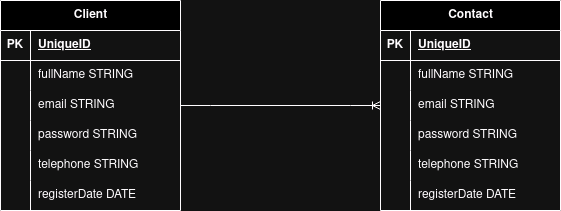

The diagram above was exported from draw.io. Its source (the exported page's mxGraphModel, read from the mxfile embedded in the PNG):
<mxGraphModel dx="419" dy="243" grid="1" gridSize="10" guides="1" tooltips="1" connect="1" arrows="1" fold="1" page="1" pageScale="1" pageWidth="827" pageHeight="1169" math="0" shadow="0">
  <root>
    <mxCell id="0" />
    <mxCell id="1" parent="0" />
    <mxCell id="cqmRV4apq8ky_4rxhF9f-1" value="Client" style="shape=table;startSize=30;container=1;collapsible=1;childLayout=tableLayout;fixedRows=1;rowLines=0;fontStyle=1;align=center;resizeLast=1;html=1;" parent="1" vertex="1">
      <mxGeometry x="120" y="300" width="180" height="210" as="geometry" />
    </mxCell>
    <mxCell id="cqmRV4apq8ky_4rxhF9f-2" value="" style="shape=tableRow;horizontal=0;startSize=0;swimlaneHead=0;swimlaneBody=0;fillColor=none;collapsible=0;dropTarget=0;points=[[0,0.5],[1,0.5]];portConstraint=eastwest;top=0;left=0;right=0;bottom=1;" parent="cqmRV4apq8ky_4rxhF9f-1" vertex="1">
      <mxGeometry y="30" width="180" height="30" as="geometry" />
    </mxCell>
    <mxCell id="cqmRV4apq8ky_4rxhF9f-3" value="PK" style="shape=partialRectangle;connectable=0;fillColor=none;top=0;left=0;bottom=0;right=0;fontStyle=1;overflow=hidden;whiteSpace=wrap;html=1;" parent="cqmRV4apq8ky_4rxhF9f-2" vertex="1">
      <mxGeometry width="30" height="30" as="geometry">
        <mxRectangle width="30" height="30" as="alternateBounds" />
      </mxGeometry>
    </mxCell>
    <mxCell id="cqmRV4apq8ky_4rxhF9f-4" value="UniqueID" style="shape=partialRectangle;connectable=0;fillColor=none;top=0;left=0;bottom=0;right=0;align=left;spacingLeft=6;fontStyle=5;overflow=hidden;whiteSpace=wrap;html=1;" parent="cqmRV4apq8ky_4rxhF9f-2" vertex="1">
      <mxGeometry x="30" width="150" height="30" as="geometry">
        <mxRectangle width="150" height="30" as="alternateBounds" />
      </mxGeometry>
    </mxCell>
    <mxCell id="cqmRV4apq8ky_4rxhF9f-5" value="" style="shape=tableRow;horizontal=0;startSize=0;swimlaneHead=0;swimlaneBody=0;fillColor=none;collapsible=0;dropTarget=0;points=[[0,0.5],[1,0.5]];portConstraint=eastwest;top=0;left=0;right=0;bottom=0;" parent="cqmRV4apq8ky_4rxhF9f-1" vertex="1">
      <mxGeometry y="60" width="180" height="30" as="geometry" />
    </mxCell>
    <mxCell id="cqmRV4apq8ky_4rxhF9f-6" value="" style="shape=partialRectangle;connectable=0;fillColor=none;top=0;left=0;bottom=0;right=0;editable=1;overflow=hidden;whiteSpace=wrap;html=1;" parent="cqmRV4apq8ky_4rxhF9f-5" vertex="1">
      <mxGeometry width="30" height="30" as="geometry">
        <mxRectangle width="30" height="30" as="alternateBounds" />
      </mxGeometry>
    </mxCell>
    <mxCell id="cqmRV4apq8ky_4rxhF9f-7" value="fullName STRING" style="shape=partialRectangle;connectable=0;fillColor=none;top=0;left=0;bottom=0;right=0;align=left;spacingLeft=6;overflow=hidden;whiteSpace=wrap;html=1;" parent="cqmRV4apq8ky_4rxhF9f-5" vertex="1">
      <mxGeometry x="30" width="150" height="30" as="geometry">
        <mxRectangle width="150" height="30" as="alternateBounds" />
      </mxGeometry>
    </mxCell>
    <mxCell id="cqmRV4apq8ky_4rxhF9f-8" value="" style="shape=tableRow;horizontal=0;startSize=0;swimlaneHead=0;swimlaneBody=0;fillColor=none;collapsible=0;dropTarget=0;points=[[0,0.5],[1,0.5]];portConstraint=eastwest;top=0;left=0;right=0;bottom=0;" parent="cqmRV4apq8ky_4rxhF9f-1" vertex="1">
      <mxGeometry y="90" width="180" height="30" as="geometry" />
    </mxCell>
    <mxCell id="cqmRV4apq8ky_4rxhF9f-9" value="" style="shape=partialRectangle;connectable=0;fillColor=none;top=0;left=0;bottom=0;right=0;editable=1;overflow=hidden;whiteSpace=wrap;html=1;" parent="cqmRV4apq8ky_4rxhF9f-8" vertex="1">
      <mxGeometry width="30" height="30" as="geometry">
        <mxRectangle width="30" height="30" as="alternateBounds" />
      </mxGeometry>
    </mxCell>
    <mxCell id="cqmRV4apq8ky_4rxhF9f-10" value="email STRING" style="shape=partialRectangle;connectable=0;fillColor=none;top=0;left=0;bottom=0;right=0;align=left;spacingLeft=6;overflow=hidden;whiteSpace=wrap;html=1;" parent="cqmRV4apq8ky_4rxhF9f-8" vertex="1">
      <mxGeometry x="30" width="150" height="30" as="geometry">
        <mxRectangle width="150" height="30" as="alternateBounds" />
      </mxGeometry>
    </mxCell>
    <mxCell id="cqmRV4apq8ky_4rxhF9f-11" value="" style="shape=tableRow;horizontal=0;startSize=0;swimlaneHead=0;swimlaneBody=0;fillColor=none;collapsible=0;dropTarget=0;points=[[0,0.5],[1,0.5]];portConstraint=eastwest;top=0;left=0;right=0;bottom=0;" parent="cqmRV4apq8ky_4rxhF9f-1" vertex="1">
      <mxGeometry y="120" width="180" height="30" as="geometry" />
    </mxCell>
    <mxCell id="cqmRV4apq8ky_4rxhF9f-12" value="" style="shape=partialRectangle;connectable=0;fillColor=none;top=0;left=0;bottom=0;right=0;editable=1;overflow=hidden;whiteSpace=wrap;html=1;" parent="cqmRV4apq8ky_4rxhF9f-11" vertex="1">
      <mxGeometry width="30" height="30" as="geometry">
        <mxRectangle width="30" height="30" as="alternateBounds" />
      </mxGeometry>
    </mxCell>
    <mxCell id="cqmRV4apq8ky_4rxhF9f-13" value="password STRING" style="shape=partialRectangle;connectable=0;fillColor=none;top=0;left=0;bottom=0;right=0;align=left;spacingLeft=6;overflow=hidden;whiteSpace=wrap;html=1;" parent="cqmRV4apq8ky_4rxhF9f-11" vertex="1">
      <mxGeometry x="30" width="150" height="30" as="geometry">
        <mxRectangle width="150" height="30" as="alternateBounds" />
      </mxGeometry>
    </mxCell>
    <mxCell id="cqmRV4apq8ky_4rxhF9f-27" style="shape=tableRow;horizontal=0;startSize=0;swimlaneHead=0;swimlaneBody=0;fillColor=none;collapsible=0;dropTarget=0;points=[[0,0.5],[1,0.5]];portConstraint=eastwest;top=0;left=0;right=0;bottom=0;" parent="cqmRV4apq8ky_4rxhF9f-1" vertex="1">
      <mxGeometry y="150" width="180" height="30" as="geometry" />
    </mxCell>
    <mxCell id="cqmRV4apq8ky_4rxhF9f-28" style="shape=partialRectangle;connectable=0;fillColor=none;top=0;left=0;bottom=0;right=0;editable=1;overflow=hidden;whiteSpace=wrap;html=1;" parent="cqmRV4apq8ky_4rxhF9f-27" vertex="1">
      <mxGeometry width="30" height="30" as="geometry">
        <mxRectangle width="30" height="30" as="alternateBounds" />
      </mxGeometry>
    </mxCell>
    <mxCell id="cqmRV4apq8ky_4rxhF9f-29" value="telephone STRING" style="shape=partialRectangle;connectable=0;fillColor=none;top=0;left=0;bottom=0;right=0;align=left;spacingLeft=6;overflow=hidden;whiteSpace=wrap;html=1;" parent="cqmRV4apq8ky_4rxhF9f-27" vertex="1">
      <mxGeometry x="30" width="150" height="30" as="geometry">
        <mxRectangle width="150" height="30" as="alternateBounds" />
      </mxGeometry>
    </mxCell>
    <mxCell id="dH5KitQIiXsHUWw9_ALF-1" style="shape=tableRow;horizontal=0;startSize=0;swimlaneHead=0;swimlaneBody=0;fillColor=none;collapsible=0;dropTarget=0;points=[[0,0.5],[1,0.5]];portConstraint=eastwest;top=0;left=0;right=0;bottom=0;" parent="cqmRV4apq8ky_4rxhF9f-1" vertex="1">
      <mxGeometry y="180" width="180" height="30" as="geometry" />
    </mxCell>
    <mxCell id="dH5KitQIiXsHUWw9_ALF-2" style="shape=partialRectangle;connectable=0;fillColor=none;top=0;left=0;bottom=0;right=0;editable=1;overflow=hidden;whiteSpace=wrap;html=1;" parent="dH5KitQIiXsHUWw9_ALF-1" vertex="1">
      <mxGeometry width="30" height="30" as="geometry">
        <mxRectangle width="30" height="30" as="alternateBounds" />
      </mxGeometry>
    </mxCell>
    <mxCell id="dH5KitQIiXsHUWw9_ALF-3" value="registerDate DATE" style="shape=partialRectangle;connectable=0;fillColor=none;top=0;left=0;bottom=0;right=0;align=left;spacingLeft=6;overflow=hidden;whiteSpace=wrap;html=1;" parent="dH5KitQIiXsHUWw9_ALF-1" vertex="1">
      <mxGeometry x="30" width="150" height="30" as="geometry">
        <mxRectangle width="150" height="30" as="alternateBounds" />
      </mxGeometry>
    </mxCell>
    <mxCell id="cqmRV4apq8ky_4rxhF9f-14" value="Contact" style="shape=table;startSize=30;container=1;collapsible=1;childLayout=tableLayout;fixedRows=1;rowLines=0;fontStyle=1;align=center;resizeLast=1;html=1;" parent="1" vertex="1">
      <mxGeometry x="500" y="300" width="180" height="210" as="geometry" />
    </mxCell>
    <mxCell id="cqmRV4apq8ky_4rxhF9f-15" value="" style="shape=tableRow;horizontal=0;startSize=0;swimlaneHead=0;swimlaneBody=0;fillColor=none;collapsible=0;dropTarget=0;points=[[0,0.5],[1,0.5]];portConstraint=eastwest;top=0;left=0;right=0;bottom=1;" parent="cqmRV4apq8ky_4rxhF9f-14" vertex="1">
      <mxGeometry y="30" width="180" height="30" as="geometry" />
    </mxCell>
    <mxCell id="cqmRV4apq8ky_4rxhF9f-16" value="PK" style="shape=partialRectangle;connectable=0;fillColor=none;top=0;left=0;bottom=0;right=0;fontStyle=1;overflow=hidden;whiteSpace=wrap;html=1;" parent="cqmRV4apq8ky_4rxhF9f-15" vertex="1">
      <mxGeometry width="30" height="30" as="geometry">
        <mxRectangle width="30" height="30" as="alternateBounds" />
      </mxGeometry>
    </mxCell>
    <mxCell id="cqmRV4apq8ky_4rxhF9f-17" value="UniqueID" style="shape=partialRectangle;connectable=0;fillColor=none;top=0;left=0;bottom=0;right=0;align=left;spacingLeft=6;fontStyle=5;overflow=hidden;whiteSpace=wrap;html=1;" parent="cqmRV4apq8ky_4rxhF9f-15" vertex="1">
      <mxGeometry x="30" width="150" height="30" as="geometry">
        <mxRectangle width="150" height="30" as="alternateBounds" />
      </mxGeometry>
    </mxCell>
    <mxCell id="cqmRV4apq8ky_4rxhF9f-18" value="" style="shape=tableRow;horizontal=0;startSize=0;swimlaneHead=0;swimlaneBody=0;fillColor=none;collapsible=0;dropTarget=0;points=[[0,0.5],[1,0.5]];portConstraint=eastwest;top=0;left=0;right=0;bottom=0;" parent="cqmRV4apq8ky_4rxhF9f-14" vertex="1">
      <mxGeometry y="60" width="180" height="30" as="geometry" />
    </mxCell>
    <mxCell id="cqmRV4apq8ky_4rxhF9f-19" value="" style="shape=partialRectangle;connectable=0;fillColor=none;top=0;left=0;bottom=0;right=0;editable=1;overflow=hidden;whiteSpace=wrap;html=1;" parent="cqmRV4apq8ky_4rxhF9f-18" vertex="1">
      <mxGeometry width="30" height="30" as="geometry">
        <mxRectangle width="30" height="30" as="alternateBounds" />
      </mxGeometry>
    </mxCell>
    <mxCell id="cqmRV4apq8ky_4rxhF9f-20" value="fullName STRING" style="shape=partialRectangle;connectable=0;fillColor=none;top=0;left=0;bottom=0;right=0;align=left;spacingLeft=6;overflow=hidden;whiteSpace=wrap;html=1;" parent="cqmRV4apq8ky_4rxhF9f-18" vertex="1">
      <mxGeometry x="30" width="150" height="30" as="geometry">
        <mxRectangle width="150" height="30" as="alternateBounds" />
      </mxGeometry>
    </mxCell>
    <mxCell id="cqmRV4apq8ky_4rxhF9f-21" value="" style="shape=tableRow;horizontal=0;startSize=0;swimlaneHead=0;swimlaneBody=0;fillColor=none;collapsible=0;dropTarget=0;points=[[0,0.5],[1,0.5]];portConstraint=eastwest;top=0;left=0;right=0;bottom=0;" parent="cqmRV4apq8ky_4rxhF9f-14" vertex="1">
      <mxGeometry y="90" width="180" height="30" as="geometry" />
    </mxCell>
    <mxCell id="cqmRV4apq8ky_4rxhF9f-22" value="" style="shape=partialRectangle;connectable=0;fillColor=none;top=0;left=0;bottom=0;right=0;editable=1;overflow=hidden;whiteSpace=wrap;html=1;" parent="cqmRV4apq8ky_4rxhF9f-21" vertex="1">
      <mxGeometry width="30" height="30" as="geometry">
        <mxRectangle width="30" height="30" as="alternateBounds" />
      </mxGeometry>
    </mxCell>
    <mxCell id="cqmRV4apq8ky_4rxhF9f-23" value="email STRING" style="shape=partialRectangle;connectable=0;fillColor=none;top=0;left=0;bottom=0;right=0;align=left;spacingLeft=6;overflow=hidden;whiteSpace=wrap;html=1;" parent="cqmRV4apq8ky_4rxhF9f-21" vertex="1">
      <mxGeometry x="30" width="150" height="30" as="geometry">
        <mxRectangle width="150" height="30" as="alternateBounds" />
      </mxGeometry>
    </mxCell>
    <mxCell id="cqmRV4apq8ky_4rxhF9f-24" value="" style="shape=tableRow;horizontal=0;startSize=0;swimlaneHead=0;swimlaneBody=0;fillColor=none;collapsible=0;dropTarget=0;points=[[0,0.5],[1,0.5]];portConstraint=eastwest;top=0;left=0;right=0;bottom=0;" parent="cqmRV4apq8ky_4rxhF9f-14" vertex="1">
      <mxGeometry y="120" width="180" height="30" as="geometry" />
    </mxCell>
    <mxCell id="cqmRV4apq8ky_4rxhF9f-25" value="" style="shape=partialRectangle;connectable=0;fillColor=none;top=0;left=0;bottom=0;right=0;editable=1;overflow=hidden;whiteSpace=wrap;html=1;" parent="cqmRV4apq8ky_4rxhF9f-24" vertex="1">
      <mxGeometry width="30" height="30" as="geometry">
        <mxRectangle width="30" height="30" as="alternateBounds" />
      </mxGeometry>
    </mxCell>
    <mxCell id="cqmRV4apq8ky_4rxhF9f-26" value="password STRING" style="shape=partialRectangle;connectable=0;fillColor=none;top=0;left=0;bottom=0;right=0;align=left;spacingLeft=6;overflow=hidden;whiteSpace=wrap;html=1;" parent="cqmRV4apq8ky_4rxhF9f-24" vertex="1">
      <mxGeometry x="30" width="150" height="30" as="geometry">
        <mxRectangle width="150" height="30" as="alternateBounds" />
      </mxGeometry>
    </mxCell>
    <mxCell id="cqmRV4apq8ky_4rxhF9f-30" style="shape=tableRow;horizontal=0;startSize=0;swimlaneHead=0;swimlaneBody=0;fillColor=none;collapsible=0;dropTarget=0;points=[[0,0.5],[1,0.5]];portConstraint=eastwest;top=0;left=0;right=0;bottom=0;" parent="cqmRV4apq8ky_4rxhF9f-14" vertex="1">
      <mxGeometry y="150" width="180" height="30" as="geometry" />
    </mxCell>
    <mxCell id="cqmRV4apq8ky_4rxhF9f-31" style="shape=partialRectangle;connectable=0;fillColor=none;top=0;left=0;bottom=0;right=0;editable=1;overflow=hidden;whiteSpace=wrap;html=1;" parent="cqmRV4apq8ky_4rxhF9f-30" vertex="1">
      <mxGeometry width="30" height="30" as="geometry">
        <mxRectangle width="30" height="30" as="alternateBounds" />
      </mxGeometry>
    </mxCell>
    <mxCell id="cqmRV4apq8ky_4rxhF9f-32" value="telephone STRING" style="shape=partialRectangle;connectable=0;fillColor=none;top=0;left=0;bottom=0;right=0;align=left;spacingLeft=6;overflow=hidden;whiteSpace=wrap;html=1;" parent="cqmRV4apq8ky_4rxhF9f-30" vertex="1">
      <mxGeometry x="30" width="150" height="30" as="geometry">
        <mxRectangle width="150" height="30" as="alternateBounds" />
      </mxGeometry>
    </mxCell>
    <mxCell id="dH5KitQIiXsHUWw9_ALF-7" style="shape=tableRow;horizontal=0;startSize=0;swimlaneHead=0;swimlaneBody=0;fillColor=none;collapsible=0;dropTarget=0;points=[[0,0.5],[1,0.5]];portConstraint=eastwest;top=0;left=0;right=0;bottom=0;" parent="cqmRV4apq8ky_4rxhF9f-14" vertex="1">
      <mxGeometry y="180" width="180" height="30" as="geometry" />
    </mxCell>
    <mxCell id="dH5KitQIiXsHUWw9_ALF-8" style="shape=partialRectangle;connectable=0;fillColor=none;top=0;left=0;bottom=0;right=0;editable=1;overflow=hidden;whiteSpace=wrap;html=1;" parent="dH5KitQIiXsHUWw9_ALF-7" vertex="1">
      <mxGeometry width="30" height="30" as="geometry">
        <mxRectangle width="30" height="30" as="alternateBounds" />
      </mxGeometry>
    </mxCell>
    <mxCell id="dH5KitQIiXsHUWw9_ALF-9" value="registerDate DATE" style="shape=partialRectangle;connectable=0;fillColor=none;top=0;left=0;bottom=0;right=0;align=left;spacingLeft=6;overflow=hidden;whiteSpace=wrap;html=1;" parent="dH5KitQIiXsHUWw9_ALF-7" vertex="1">
      <mxGeometry x="30" width="150" height="30" as="geometry">
        <mxRectangle width="150" height="30" as="alternateBounds" />
      </mxGeometry>
    </mxCell>
    <mxCell id="cqmRV4apq8ky_4rxhF9f-33" value="" style="edgeStyle=entityRelationEdgeStyle;fontSize=12;html=1;endArrow=ERoneToMany;rounded=0;" parent="1" source="cqmRV4apq8ky_4rxhF9f-1" target="cqmRV4apq8ky_4rxhF9f-14" edge="1">
      <mxGeometry width="100" height="100" relative="1" as="geometry">
        <mxPoint x="250" y="400" as="sourcePoint" />
        <mxPoint x="350" y="300" as="targetPoint" />
      </mxGeometry>
    </mxCell>
  </root>
</mxGraphModel>